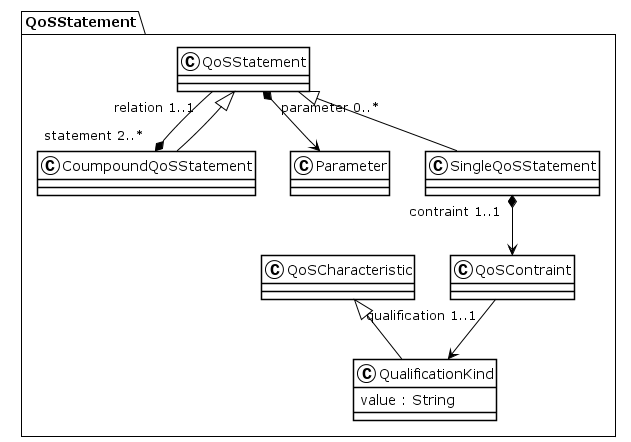

The diagram above was rendered by PlantUML. Its source (embedded in the PNG):
@startuml
!theme plain
package QoSStatement {
class QoSStatement {
}
QoSStatement "relation 1..1" --* "statement 2..*" CoumpoundQoSStatement
QoSStatement "parameter 0..*" *--> Parameter
class SingleQoSStatement {
}
QoSStatement <|-- SingleQoSStatement
SingleQoSStatement "contraint 1..1" *--> QoSContraint
class CoumpoundQoSStatement {
}
QoSStatement <|-- CoumpoundQoSStatement
class Parameter {
}
class QoSContraint {
}
QoSContraint "qualification 1..1" --> QualificationKind
class QualificationKind {
	 value : String
}
QoSCharacteristic <|-- QualificationKind
class QoSCharacteristic {
}
}
@enduml